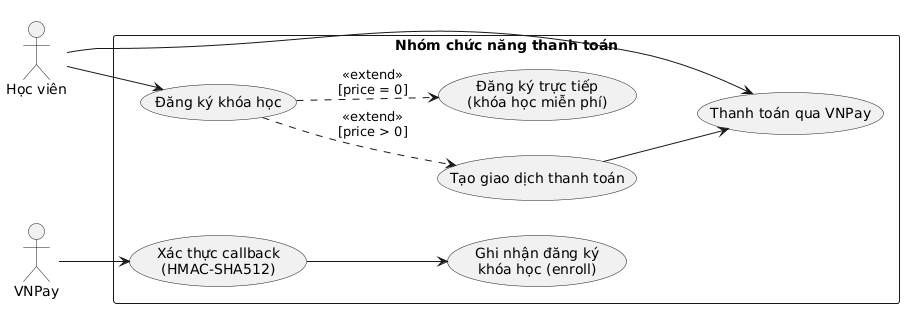

The diagram above was rendered by PlantUML. Its source (embedded in the PNG):
@startuml
left to right direction
skinparam packageStyle rectangle

actor "Học viên" as HV
actor "VNPay" as VNP

rectangle "Nhóm chức năng thanh toán" {
  usecase "Đăng ký khóa học" as UC1
  usecase "Đăng ký trực tiếp\n(khóa học miễn phí)" as UC2
  usecase "Tạo giao dịch thanh toán" as UC3
  usecase "Thanh toán qua VNPay" as UC4
  usecase "Xác thực callback\n(HMAC-SHA512)" as UC5
  usecase "Ghi nhận đăng ký\nkhóa học (enroll)" as UC6
}

HV --> UC1
UC1 ..> UC2 : <<extend>>\n[price = 0]
UC1 ..> UC3 : <<extend>>\n[price > 0]
HV --> UC4
UC3 --> UC4
VNP --> UC5
UC5 --> UC6
@enduml